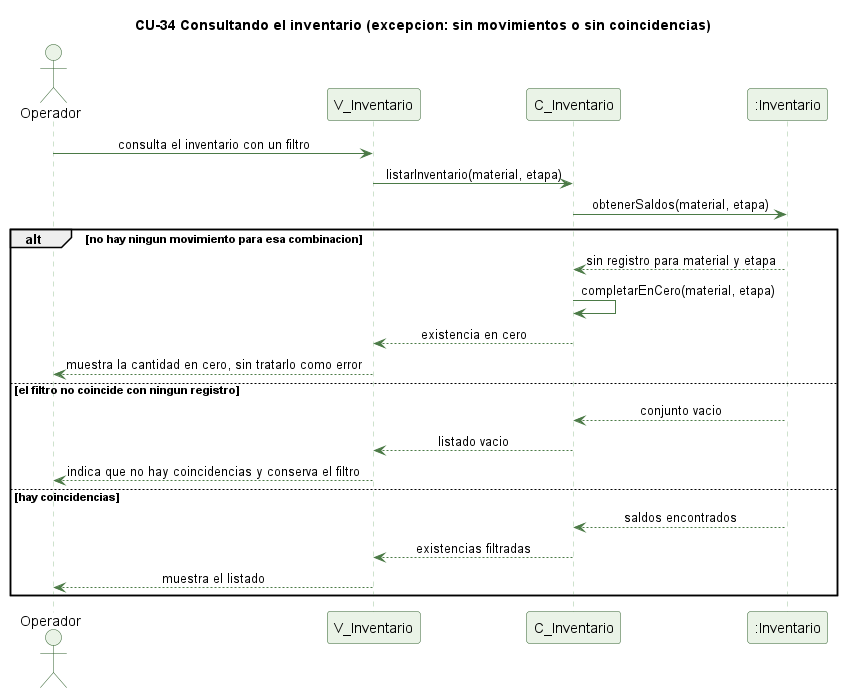

The diagram above was rendered by PlantUML. Its source (embedded in the PNG):
@startuml cu34-inventario-consulta-excepcion
' CU-34 Consultando el inventario por material y estado - flujo de excepcion
skinparam backgroundColor #FFFFFF
skinparam shadowing false
skinparam defaultFontName Helvetica
skinparam sequenceMessageAlign center
skinparam ParticipantBackgroundColor #EAF3E7
skinparam ParticipantBorderColor #2E5E2A
skinparam ActorBackgroundColor #EAF3E7
skinparam ActorBorderColor #2E5E2A
skinparam sequenceLifeLineBorderColor #9CC49A
skinparam ArrowColor #4B7A46

title CU-34 Consultando el inventario (excepcion: sin movimientos o sin coincidencias)

actor Operador
participant "V_Inventario" as V
participant "C_Inventario" as C
participant ":Inventario" as I

Operador -> V : consulta el inventario con un filtro
V -> C : listarInventario(material, etapa)
C -> I : obtenerSaldos(material, etapa)
alt no hay ningun movimiento para esa combinacion
  I --> C : sin registro para material y etapa
  C -> C : completarEnCero(material, etapa)
  C --> V : existencia en cero
  V --> Operador : muestra la cantidad en cero, sin tratarlo como error
else el filtro no coincide con ningun registro
  I --> C : conjunto vacio
  C --> V : listado vacio
  V --> Operador : indica que no hay coincidencias y conserva el filtro
else hay coincidencias
  I --> C : saldos encontrados
  C --> V : existencias filtradas
  V --> Operador : muestra el listado
end

@enduml